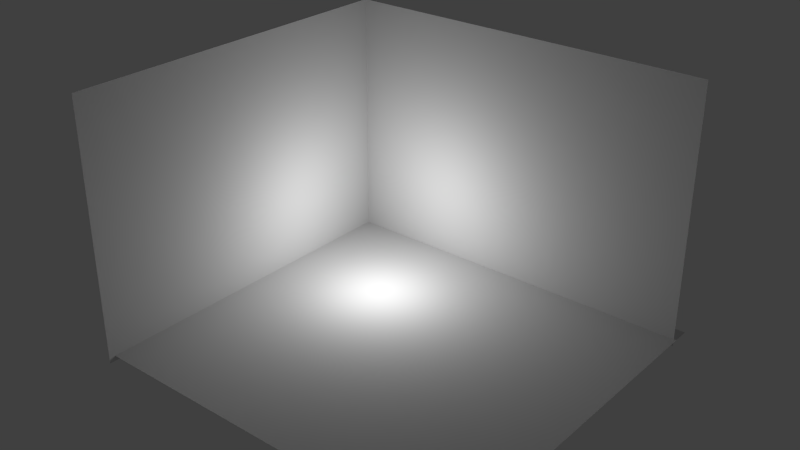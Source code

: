 # Source: walls.blend  (saved by Blender 2.76.0; exported with 4.5.12 LTS)
import bpy
from mathutils import Matrix  # noqa: F401  (used for matrix-valued properties, if any)

bpy.ops.wm.read_factory_settings(use_empty=True)
scene = bpy.context.scene
scene.name = 'Scene'

# ---- collections
col_collection_1 = bpy.data.collections.new('Collection 1'); scene.collection.children.link(col_collection_1)

# ---- materials (node trees are filled in below, after node groups)
mat_wallleft = bpy.data.materials.new('WallLeft')
mat_wallleft.alpha_threshold = 0.0
mat_wallleft.use_transparent_shadow = False
mat_wallleft.roughness = 0.5
mat_wallright = bpy.data.materials.new('WallRight')
mat_wallright.alpha_threshold = 0.0
mat_wallright.use_transparent_shadow = False
mat_wallright.roughness = 0.5
mat_floor = bpy.data.materials.new('Floor')
mat_floor.alpha_threshold = 0.0
mat_floor.use_transparent_shadow = False
mat_floor.roughness = 0.5

# ---- material node trees

# ---- world
world_world = bpy.data.worlds.new('World'); scene.world = world_world
world_world.color = (0.05088, 0.05088, 0.05088)
world_world.use_sun_shadow = False
world_world.sun_shadow_jitter_overblur = 0.0
world_world.cycles.sampling_method = 'MANUAL'
world_world.cycles.sample_map_resolution = 256

# ---- lights
light_area_002 = bpy.data.lights.new('Area.002', 'POINT')
light_area_002.transmission_factor = 0.0
light_area_002.energy = 1000.0
light_area_002.shadow_buffer_clip_start = 0.5
light_area_002.shadow_soft_size = 2.443
light_area_002.shadow_maximum_resolution = 0.006
light_area_002.use_absolute_resolution = True
light_area_002.cycles.use_multiple_importance_sampling = False

# ---- meshes
me_plane_002 = bpy.data.meshes.new('Plane.002')
me_plane_002.from_pydata([(-6.498, -14.01, -1.275), (-6.498, 5.053, -1.275), (-6.498, -14.01, 12.53), (-6.498, 5.053, 12.53)], [], [(0, 1, 3, 2)])
_uv = me_plane_002.uv_layers.new(name='UVMap')
_uv.uv.foreach_set('vector', [9.998e-05, 9.998e-05, 0.9999, 9.998e-05, 0.9999, 0.9999, 9.998e-05, 0.9999])
me_plane_002.materials.append(mat_wallleft)
me_plane_002.use_remesh_preserve_volume = False
me_plane_002.use_remesh_preserve_attributes = False
me_plane_002.use_mirror_vertex_groups = False
me_plane_002.update()
me_plane_001 = bpy.data.meshes.new('Plane.001')
me_plane_001.from_pydata([(-6.845, 4.898, -1.385), (13.54, 4.898, -1.385), (-6.845, 4.898, 12.53), (13.54, 4.898, 12.53)], [], [(0, 1, 3, 2)])
_uv = me_plane_001.uv_layers.new(name='UVMap')
_uv.uv.foreach_set('vector', [0.0004452, 9.998e-05, 0.9999, 0.0004451, 0.9996, 0.9999, 9.998e-05, 0.9996])
me_plane_001.materials.append(mat_wallright)
me_plane_001.use_remesh_preserve_volume = False
me_plane_001.use_remesh_preserve_attributes = False
me_plane_001.use_mirror_vertex_groups = False
me_plane_001.update()
me_plane = bpy.data.meshes.new('Plane')
me_plane.from_pydata([(13.67, 5.835, -1.0), (-6.612, 5.835, -1.0), (13.67, -13.67, -1.0), (-6.612, -13.67, -1.0)], [], [(0, 1, 3, 2)])
_uv = me_plane.uv_layers.new(name='UVMap')
_uv.uv.foreach_set('vector', [0.9999, 0.9999, 9.998e-05, 0.9999, 9.998e-05, 9.998e-05, 0.9999, 9.998e-05])
me_plane.materials.append(mat_floor)
me_plane.use_remesh_preserve_volume = False
me_plane.use_remesh_preserve_attributes = False
me_plane.use_mirror_vertex_groups = False
me_plane.update()

# ---- objects
ob_area_002 = bpy.data.objects.new('Area.002', light_area_002)
ob_planebackleft = bpy.data.objects.new('PlaneBackLeft', me_plane_002)
ob_planebackright = bpy.data.objects.new('PlaneBackRight', me_plane_001)
ob_planeground = bpy.data.objects.new('PlaneGround', me_plane)

# ---- transforms, parenting, visibility, modifiers, constraints
ob_area_002.location = (-0.6595, -0.8634, 4.057)
ob_area_002.rotation_euler = (0.6423, 0.08552, -2.407)
ob_area_002.scale = (0.7189, 0.7189, 0.7189)
ob_area_002.lineart.crease_threshold = 0.0
ob_planebackleft.location = (0.0, 0.0, 1.0)
ob_planebackleft.lineart.crease_threshold = 0.0
ob_planebackright.location = (0.0, 0.0, 1.0)
ob_planebackright.lineart.crease_threshold = 0.0
ob_planeground.location = (0.0, 0.0, 1.0)
ob_planeground.lineart.crease_threshold = 0.0

# ---- collection membership
col_collection_1.objects.link(ob_area_002)
col_collection_1.objects.link(ob_planebackleft)
col_collection_1.objects.link(ob_planebackright)
col_collection_1.objects.link(ob_planeground)

# ---- scene / render settings (as saved in the file)
scene.frame_start = 1; scene.frame_end = 250; scene.frame_set(1)
scene.render.engine = 'BLENDER_EEVEE_NEXT'
scene.render.resolution_percentage = 50
scene.render.dither_intensity = 0.0
scene.render.use_compositing = False
scene.render.use_sequencer = False
scene.cycles.use_denoising = False
scene.cycles.samples = 200
scene.cycles.sampling_pattern = 'TABULATED_SOBOL'
scene.cycles.light_sampling_threshold = 0.0
scene.cycles.use_adaptive_sampling = False
scene.cycles.use_light_tree = False
scene.cycles.caustics_reflective = False
scene.cycles.caustics_refractive = False
scene.cycles.blur_glossy = 0.0
scene.cycles.max_bounces = 8
scene.cycles.diffuse_bounces = 1
scene.cycles.transmission_bounces = 8
scene.cycles.volume_bounces = 2
scene.cycles.pixel_filter_type = 'GAUSSIAN'
scene.cycles.sample_clamp_indirect = 0.0
scene.view_settings.view_transform = 'Standard'
bpy.context.view_layer.update()

# ---- added for rendering (the .blend has no active camera): camera
cam_auto = bpy.data.cameras.new('AutoCamera')
cam_auto.lens = 50.0
cam_auto.sensor_width = 36.0
cam_auto.clip_end = 1000.0
ob_auto_camera = bpy.data.objects.new('AutoCamera', cam_auto)
scene.collection.objects.link(ob_auto_camera)
ob_auto_camera.location = (32.7897, -39.3407, 30.0752)
ob_auto_camera.rotation_euler = (1.09748, -7.21219e-08, 0.694738)
scene.camera = ob_auto_camera
bpy.context.view_layer.update()

